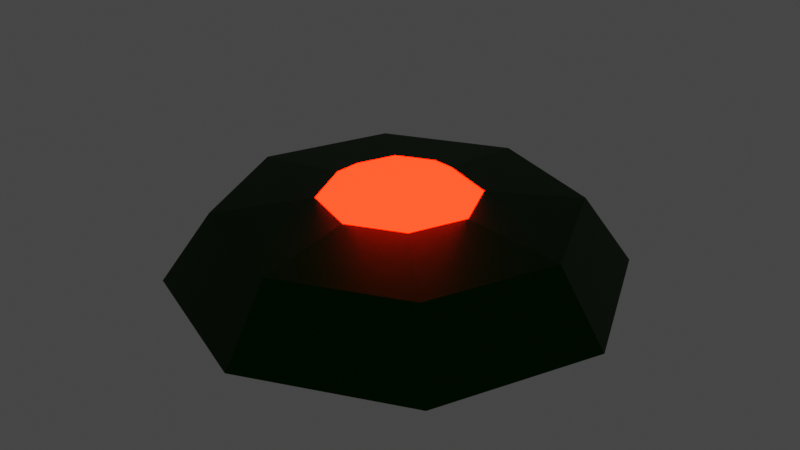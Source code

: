 # Source: MineTest.blend  (saved by Blender 3.3.6; exported with 4.5.12 LTS)
import bpy
from mathutils import Matrix  # noqa: F401  (used for matrix-valued properties, if any)

bpy.ops.wm.read_factory_settings(use_empty=True)
scene = bpy.context.scene
scene.name = 'Scene'

# ---- collections
col_collection = bpy.data.collections.new('Collection'); scene.collection.children.link(col_collection)

# ---- materials (node trees are filled in below, after node groups)
mat_yellow = bpy.data.materials.new('yellow')
mat_yellow.alpha_threshold = 0.0
mat_yellow.use_transparent_shadow = False
mat_yellow.roughness = 0.5
mat_yellow.line_color = (0.0, 0.0, 0.0, 1.0)
mat_blue = bpy.data.materials.new('blue')
mat_blue.use_transparent_shadow = False

# ---- material node trees
mat_yellow.use_nodes = True; mat_yellow.node_tree.nodes.clear()
_N = mat_yellow.node_tree.nodes; _L = mat_yellow.node_tree.links
n0 = _N.new('ShaderNodeOutputMaterial'); n0.name = 'Material Output'; n0.location = (300, 300)
n1 = _N.new('ShaderNodeBsdfPrincipled'); n1.name = 'Principled BSDF'; n1.location = (10, 300)
n1.distribution = 'GGX'
n1.subsurface_method = 'RANDOM_WALK_SKIN'
n1.inputs[0].default_value = (0.004945, 0.05222, 0.0, 1.0)
n1.inputs[1].default_value = 0.9921
n1.inputs[3].default_value = 1.45
n1.inputs[27].default_value = (0.0, 0.0, 0.0, 1.0)
n1.inputs[28].default_value = 1.0
_L.new(n1.outputs[0], n0.inputs[0])
n0.is_active_output = True
mat_blue.use_nodes = True; mat_blue.node_tree.nodes.clear()
_N = mat_blue.node_tree.nodes; _L = mat_blue.node_tree.links
n0 = _N.new('ShaderNodeOutputMaterial'); n0.name = 'Material Output'; n0.location = (300, 300)
n1 = _N.new('ShaderNodeEmission'); n1.name = 'Emission'; n1.location = (10, 300)
n1.inputs[0].default_value = (1.0, 0.002736, 0.0, 1.0)
n1.inputs[1].default_value = 25.0
_L.new(n1.outputs[0], n0.inputs[0])
n0.is_active_output = True

# ---- world
world_world = bpy.data.worlds.new('World'); scene.world = world_world
world_world.use_nodes = True; world_world.node_tree.nodes.clear()
_N = world_world.node_tree.nodes; _L = world_world.node_tree.links
n0 = _N.new('ShaderNodeOutputWorld'); n0.name = 'World Output'; n0.location = (300, 300)
n1 = _N.new('ShaderNodeBackground'); n1.name = 'Background'; n1.location = (10, 300)
n1.inputs[0].default_value = (0.05088, 0.05088, 0.05088, 1.0)
_L.new(n1.outputs[0], n0.inputs[0])
n0.is_active_output = True
world_world.color = (0.05088, 0.05088, 0.05088)
world_world.use_sun_shadow = False
world_world.sun_shadow_jitter_overblur = 0.0

# ---- meshes
me_cylinder = bpy.data.meshes.new('Cylinder')
me_cylinder.from_pydata([(0.0, 1.0, -1.0), (2.427e-09, 0.3512, 0.7925), (0.7071, 0.7071, -1.0), (0.2483, 0.2483, 0.7925), (1.0, 0.0, -1.0), (0.3512, 0.0, 0.7925), (0.7071, -0.7071, -1.0), (0.2483, -0.2483, 0.7925), (0.0, -1.0, -1.0), (2.427e-09, -0.3512, 0.7925), (-0.7071, -0.7071, -1.0), (-0.2483, -0.2483, 0.7925), (-1.0, 0.0, -1.0), (-0.3512, 0.0, 0.7925), (-0.7071, 0.7071, -1.0), (-0.2483, 0.2483, 0.7925), (0.5538, 0.5538, 0.5384), (8.076e-10, 0.7832, 0.5384), (0.7832, 0.0, 0.5384), (0.5538, -0.5538, 0.5384), (8.076e-10, -0.7832, 0.5384), (-0.5538, -0.5538, 0.5384), (-0.7832, 0.0, 0.5384), (-0.5538, 0.5538, 0.5384), (0.1664, 0.1664, 1.155), (8.676e-10, 0.2354, 1.155), (0.2354, 0.0, 1.155), (0.1664, -0.1664, 1.155), (8.676e-10, -0.2354, 1.155), (-0.1664, -0.1664, 1.155), (-0.2354, 0.0, 1.155), (-0.1664, 0.1664, 1.155)], [], [(0, 17, 16, 2), (2, 16, 18, 4), (4, 18, 19, 6), (6, 19, 20, 8), (8, 20, 21, 10), (10, 21, 22, 12), (7, 5, 26, 27), (12, 22, 23, 14), (14, 23, 17, 0), (0, 2, 4, 6, 8, 10, 12, 14), (1, 3, 16, 17), (3, 5, 18, 16), (5, 7, 19, 18), (7, 9, 20, 19), (9, 11, 21, 20), (11, 13, 22, 21), (13, 15, 23, 22), (15, 1, 17, 23), (24, 25, 31, 30, 29, 28, 27, 26), (3, 1, 25, 24), (1, 15, 31, 25), (13, 11, 29, 30), (9, 7, 27, 28), (5, 3, 24, 26), (15, 13, 30, 31), (11, 9, 28, 29)])
me_cylinder.polygons.foreach_set('material_index', [0, 0, 0, 0, 0, 0, 1, 0, 0, 0, 0, 0, 0, 0, 0, 0, 0, 0, 1, 1, 1, 1, 1, 1, 1, 1])
_uv = me_cylinder.uv_layers.new(name='UVMap')
_uv.uv.foreach_set('vector', [1.0, 0.5, 1.0, 1.0, 0.875, 1.0, 0.875, 0.5, 0.875, 0.5, 0.875, 1.0, 0.75, 1.0, 0.75, 0.5, 0.75, 0.5, 0.75, 1.0, 0.625, 1.0, 0.625, 0.5, 0.625, 0.5, 0.625, 1.0, 0.5, 1.0, 0.5, 0.5, 0.5, 0.5, 0.5, 1.0, 0.375, 1.0, 0.375, 0.5, 0.375, 0.5, 0.375, 1.0, 0.25, 1.0, 0.25, 0.5, 0.2894, 0.2106, 0.3057, 0.25, 0.3057, 0.25, 0.2894, 0.2106, 0.25, 0.5, 0.25, 1.0, 0.125, 1.0, 0.125, 0.5, 0.125, 0.5, 0.125, 1.0, 0.0, 1.0, 0.0, 0.5, 0.75, 0.49, 0.9197, 0.4197, 0.99, 0.25, 0.9197, 0.08029, 0.75, 0.01, 0.5803, 0.08029, 0.51, 0.25, 0.5803, 0.4197, 0.25, 0.3057, 0.2894, 0.2894, 0.4197, 0.4197, 0.25, 0.49, 0.2894, 0.2894, 0.3057, 0.25, 0.49, 0.25, 0.4197, 0.4197, 0.3057, 0.25, 0.2894, 0.2106, 0.4197, 0.08029, 0.49, 0.25, 0.2894, 0.2106, 0.25, 0.1943, 0.25, 0.01, 0.4197, 0.08029, 0.25, 0.1943, 0.2106, 0.2106, 0.08029, 0.08029, 0.25, 0.01, 0.2106, 0.2106, 0.1943, 0.25, 0.01, 0.25, 0.08029, 0.08029, 0.1943, 0.25, 0.2106, 0.2894, 0.08029, 0.4197, 0.01, 0.25, 0.2106, 0.2894, 0.25, 0.3057, 0.25, 0.49, 0.08029, 0.4197, 0.2894, 0.2894, 0.25, 0.3057, 0.2106, 0.2894, 0.1943, 0.25, 0.2106, 0.2106, 0.25, 0.1943, 0.2894, 0.2106, 0.3057, 0.25, 0.2894, 0.2894, 0.25, 0.3057, 0.25, 0.3057, 0.2894, 0.2894, 0.25, 0.3057, 0.2106, 0.2894, 0.2106, 0.2894, 0.25, 0.3057, 0.1943, 0.25, 0.2106, 0.2106, 0.2106, 0.2106, 0.1943, 0.25, 0.25, 0.1943, 0.2894, 0.2106, 0.2894, 0.2106, 0.25, 0.1943, 0.3057, 0.25, 0.2894, 0.2894, 0.2894, 0.2894, 0.3057, 0.25, 0.2106, 0.2894, 0.1943, 0.25, 0.1943, 0.25, 0.2106, 0.2894, 0.2106, 0.2106, 0.25, 0.1943, 0.25, 0.1943, 0.2106, 0.2106])
me_cylinder.materials.append(mat_yellow)
me_cylinder.materials.append(mat_blue)
me_cylinder.update()

# ---- objects
ob_mineex = bpy.data.objects.new('Mineex', me_cylinder)

# ---- transforms, parenting, visibility, modifiers, constraints
ob_mineex.location = (0.0, 0.0, 0.0)
ob_mineex.scale = (0.5, 0.5, 0.1)

# ---- collection membership
col_collection.objects.link(ob_mineex)

# ---- scene / render settings (as saved in the file)
scene.frame_start = 1; scene.frame_end = 20; scene.frame_set(1)
scene.render.engine = 'BLENDER_EEVEE_NEXT'
scene.cycles.sampling_pattern = 'TABULATED_SOBOL'
scene.cycles.use_light_tree = False
scene.view_settings.view_transform = 'Filmic'
bpy.context.view_layer.update()

# ---- added for rendering (the .blend has no active camera): camera
cam_auto = bpy.data.cameras.new('AutoCamera')
cam_auto.lens = 50.0
cam_auto.sensor_width = 36.0
cam_auto.clip_end = 1000.0
ob_auto_camera = bpy.data.objects.new('AutoCamera', cam_auto)
scene.collection.objects.link(ob_auto_camera)
ob_auto_camera.location = (1.32357, -1.58828, 1.0666)
ob_auto_camera.rotation_euler = (1.09748, -7.21219e-08, 0.694738)
scene.camera = ob_auto_camera
bpy.context.view_layer.update()
